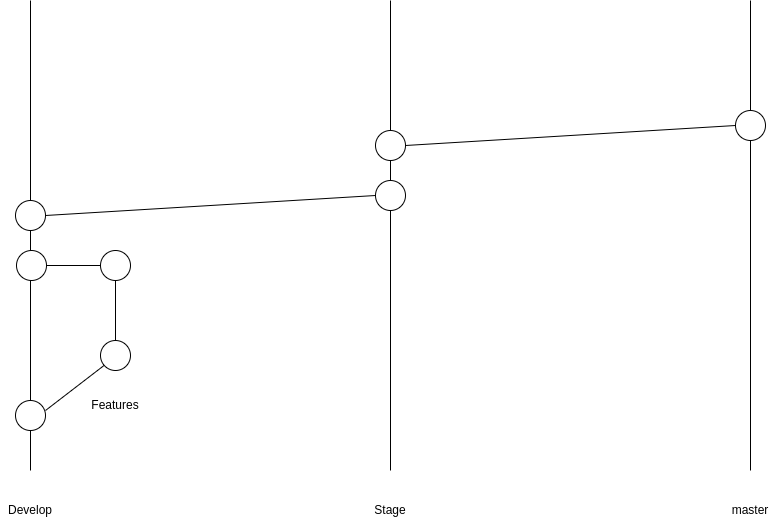

The diagram above was exported from draw.io. Its source (the exported page's mxGraphModel, read from the mxfile embedded in the PNG):
<mxGraphModel dx="1378" dy="712" grid="1" gridSize="10" guides="1" tooltips="1" connect="1" arrows="1" fold="1" page="1" pageScale="1" pageWidth="850" pageHeight="1100" math="0" shadow="0">
  <root>
    <mxCell id="0" />
    <mxCell id="1" parent="0" />
    <mxCell id="_YKcU_awnHvn6hx732nT-1" value="" style="endArrow=none;html=1;rounded=0;startArrow=none;" parent="1" source="_YKcU_awnHvn6hx732nT-17" edge="1">
      <mxGeometry width="50" height="50" relative="1" as="geometry">
        <mxPoint x="80" y="510" as="sourcePoint" />
        <mxPoint x="80" y="40" as="targetPoint" />
      </mxGeometry>
    </mxCell>
    <mxCell id="_YKcU_awnHvn6hx732nT-2" value="Develop" style="text;html=1;strokeColor=none;fillColor=none;align=center;verticalAlign=middle;whiteSpace=wrap;rounded=0;" parent="1" vertex="1">
      <mxGeometry x="50" y="535" width="60" height="30" as="geometry" />
    </mxCell>
    <mxCell id="_YKcU_awnHvn6hx732nT-3" value="" style="endArrow=none;html=1;rounded=0;startArrow=none;" parent="1" source="_YKcU_awnHvn6hx732nT-21" edge="1">
      <mxGeometry width="50" height="50" relative="1" as="geometry">
        <mxPoint x="440" y="510" as="sourcePoint" />
        <mxPoint x="440" y="40" as="targetPoint" />
      </mxGeometry>
    </mxCell>
    <mxCell id="_YKcU_awnHvn6hx732nT-4" value="Stage" style="text;html=1;strokeColor=none;fillColor=none;align=center;verticalAlign=middle;whiteSpace=wrap;rounded=0;" parent="1" vertex="1">
      <mxGeometry x="410" y="535" width="60" height="30" as="geometry" />
    </mxCell>
    <mxCell id="_YKcU_awnHvn6hx732nT-8" value="" style="endArrow=none;html=1;rounded=0;startArrow=none;" parent="1" source="_YKcU_awnHvn6hx732nT-23" edge="1">
      <mxGeometry width="50" height="50" relative="1" as="geometry">
        <mxPoint x="800" y="510" as="sourcePoint" />
        <mxPoint x="800" y="40" as="targetPoint" />
      </mxGeometry>
    </mxCell>
    <mxCell id="_YKcU_awnHvn6hx732nT-9" value="master" style="text;html=1;strokeColor=none;fillColor=none;align=center;verticalAlign=middle;whiteSpace=wrap;rounded=0;" parent="1" vertex="1">
      <mxGeometry x="770" y="535" width="60" height="30" as="geometry" />
    </mxCell>
    <mxCell id="_YKcU_awnHvn6hx732nT-10" value="" style="ellipse;whiteSpace=wrap;html=1;" parent="1" vertex="1">
      <mxGeometry x="65" y="440" width="30" height="30" as="geometry" />
    </mxCell>
    <mxCell id="_YKcU_awnHvn6hx732nT-11" value="" style="endArrow=none;html=1;rounded=0;" parent="1" target="_YKcU_awnHvn6hx732nT-10" edge="1">
      <mxGeometry width="50" height="50" relative="1" as="geometry">
        <mxPoint x="80" y="510" as="sourcePoint" />
        <mxPoint x="80" y="40" as="targetPoint" />
      </mxGeometry>
    </mxCell>
    <mxCell id="_YKcU_awnHvn6hx732nT-12" value="" style="endArrow=none;html=1;rounded=0;" parent="1" edge="1">
      <mxGeometry width="50" height="50" relative="1" as="geometry">
        <mxPoint x="95" y="450" as="sourcePoint" />
        <mxPoint x="160" y="400" as="targetPoint" />
      </mxGeometry>
    </mxCell>
    <mxCell id="_YKcU_awnHvn6hx732nT-13" value="" style="ellipse;whiteSpace=wrap;html=1;" parent="1" vertex="1">
      <mxGeometry x="150" y="380" width="30" height="30" as="geometry" />
    </mxCell>
    <mxCell id="_YKcU_awnHvn6hx732nT-14" value="" style="ellipse;whiteSpace=wrap;html=1;" parent="1" vertex="1">
      <mxGeometry x="150" y="290" width="30" height="30" as="geometry" />
    </mxCell>
    <mxCell id="_YKcU_awnHvn6hx732nT-15" value="" style="endArrow=none;html=1;rounded=0;entryX=0.5;entryY=1;entryDx=0;entryDy=0;exitX=0.5;exitY=0;exitDx=0;exitDy=0;" parent="1" source="_YKcU_awnHvn6hx732nT-13" target="_YKcU_awnHvn6hx732nT-14" edge="1">
      <mxGeometry width="50" height="50" relative="1" as="geometry">
        <mxPoint x="160" y="380" as="sourcePoint" />
        <mxPoint x="210" y="330" as="targetPoint" />
      </mxGeometry>
    </mxCell>
    <mxCell id="_YKcU_awnHvn6hx732nT-16" value="" style="endArrow=none;html=1;rounded=0;exitX=0;exitY=0.5;exitDx=0;exitDy=0;entryX=1;entryY=0.5;entryDx=0;entryDy=0;" parent="1" source="_YKcU_awnHvn6hx732nT-14" target="_YKcU_awnHvn6hx732nT-26" edge="1">
      <mxGeometry width="50" height="50" relative="1" as="geometry">
        <mxPoint x="110" y="280" as="sourcePoint" />
        <mxPoint x="100" y="270" as="targetPoint" />
      </mxGeometry>
    </mxCell>
    <mxCell id="_YKcU_awnHvn6hx732nT-17" value="" style="ellipse;whiteSpace=wrap;html=1;" parent="1" vertex="1">
      <mxGeometry x="65" y="240" width="30" height="30" as="geometry" />
    </mxCell>
    <mxCell id="_YKcU_awnHvn6hx732nT-18" value="" style="endArrow=none;html=1;rounded=0;startArrow=none;" parent="1" source="_YKcU_awnHvn6hx732nT-10" target="_YKcU_awnHvn6hx732nT-17" edge="1">
      <mxGeometry width="50" height="50" relative="1" as="geometry">
        <mxPoint x="80" y="440" as="sourcePoint" />
        <mxPoint x="80" y="40" as="targetPoint" />
      </mxGeometry>
    </mxCell>
    <mxCell id="_YKcU_awnHvn6hx732nT-19" value="Features" style="text;html=1;strokeColor=none;fillColor=none;align=center;verticalAlign=middle;whiteSpace=wrap;rounded=0;" parent="1" vertex="1">
      <mxGeometry x="135" y="430" width="60" height="30" as="geometry" />
    </mxCell>
    <mxCell id="_YKcU_awnHvn6hx732nT-20" value="" style="endArrow=none;html=1;rounded=0;exitX=1;exitY=0.5;exitDx=0;exitDy=0;entryX=0;entryY=0.5;entryDx=0;entryDy=0;" parent="1" source="_YKcU_awnHvn6hx732nT-17" target="_YKcU_awnHvn6hx732nT-21" edge="1">
      <mxGeometry width="50" height="50" relative="1" as="geometry">
        <mxPoint x="400" y="420" as="sourcePoint" />
        <mxPoint x="450" y="370" as="targetPoint" />
      </mxGeometry>
    </mxCell>
    <mxCell id="_YKcU_awnHvn6hx732nT-21" value="" style="ellipse;whiteSpace=wrap;html=1;" parent="1" vertex="1">
      <mxGeometry x="425" y="220" width="30" height="30" as="geometry" />
    </mxCell>
    <mxCell id="_YKcU_awnHvn6hx732nT-22" value="" style="endArrow=none;html=1;rounded=0;" parent="1" target="_YKcU_awnHvn6hx732nT-21" edge="1">
      <mxGeometry width="50" height="50" relative="1" as="geometry">
        <mxPoint x="440" y="510" as="sourcePoint" />
        <mxPoint x="440" y="40" as="targetPoint" />
      </mxGeometry>
    </mxCell>
    <mxCell id="_YKcU_awnHvn6hx732nT-23" value="" style="ellipse;whiteSpace=wrap;html=1;" parent="1" vertex="1">
      <mxGeometry x="785" y="150" width="30" height="30" as="geometry" />
    </mxCell>
    <mxCell id="_YKcU_awnHvn6hx732nT-24" value="" style="endArrow=none;html=1;rounded=0;" parent="1" target="_YKcU_awnHvn6hx732nT-23" edge="1">
      <mxGeometry width="50" height="50" relative="1" as="geometry">
        <mxPoint x="800" y="510" as="sourcePoint" />
        <mxPoint x="800" y="40" as="targetPoint" />
      </mxGeometry>
    </mxCell>
    <mxCell id="_YKcU_awnHvn6hx732nT-25" value="" style="endArrow=none;html=1;rounded=0;exitX=1;exitY=0.5;exitDx=0;exitDy=0;entryX=0;entryY=0.5;entryDx=0;entryDy=0;" parent="1" source="_YKcU_awnHvn6hx732nT-27" target="_YKcU_awnHvn6hx732nT-23" edge="1">
      <mxGeometry width="50" height="50" relative="1" as="geometry">
        <mxPoint x="455" y="230" as="sourcePoint" />
        <mxPoint x="785" y="210" as="targetPoint" />
      </mxGeometry>
    </mxCell>
    <mxCell id="_YKcU_awnHvn6hx732nT-26" value="" style="ellipse;whiteSpace=wrap;html=1;" parent="1" vertex="1">
      <mxGeometry x="66" y="290" width="30" height="30" as="geometry" />
    </mxCell>
    <mxCell id="_YKcU_awnHvn6hx732nT-27" value="" style="ellipse;whiteSpace=wrap;html=1;" parent="1" vertex="1">
      <mxGeometry x="425" y="170" width="30" height="30" as="geometry" />
    </mxCell>
  </root>
</mxGraphModel>